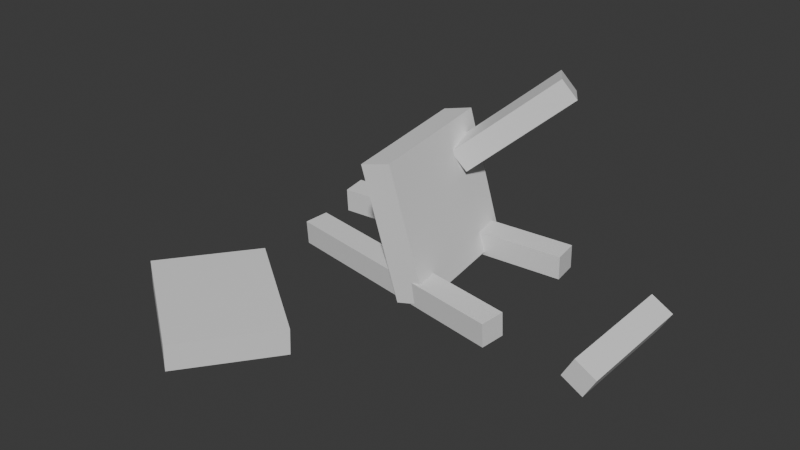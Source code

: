 # Source: BrokenChair2.blend  (saved by Blender 4.3.32; exported with 4.5.12 LTS)
import bpy
from mathutils import Matrix  # noqa: F401  (used for matrix-valued properties, if any)

bpy.ops.wm.read_factory_settings(use_empty=True)
scene = bpy.context.scene
scene.name = 'Scene'

# ---- collections
col_collection = bpy.data.collections.new('Collection'); scene.collection.children.link(col_collection)

# ---- materials (node trees are filled in below, after node groups)
mat_material = bpy.data.materials.new('Material')
mat_material.alpha_threshold = 0.0
mat_material.roughness = 0.5
mat_material.line_color = (0.0, 0.0, 0.0, 1.0)
mat_material_001 = bpy.data.materials.new('Material.001')
mat_material_001.alpha_threshold = 0.0
mat_material_001.roughness = 0.5
mat_material_001.line_color = (0.0, 0.0, 0.0, 1.0)
mat_material_002 = bpy.data.materials.new('Material.002')
mat_material_002.alpha_threshold = 0.0
mat_material_002.roughness = 0.5
mat_material_002.line_color = (0.0, 0.0, 0.0, 1.0)
mat_material_003 = bpy.data.materials.new('Material.003')
mat_material_003.alpha_threshold = 0.0
mat_material_003.roughness = 0.5
mat_material_003.line_color = (0.0, 0.0, 0.0, 1.0)
mat_material_004 = bpy.data.materials.new('Material.004')
mat_material_004.alpha_threshold = 0.0
mat_material_004.roughness = 0.5
mat_material_004.line_color = (0.0, 0.0, 0.0, 1.0)

# ---- material node trees
mat_material.use_nodes = True; mat_material.node_tree.nodes.clear()
_N = mat_material.node_tree.nodes; _L = mat_material.node_tree.links
n0 = _N.new('ShaderNodeOutputMaterial'); n0.name = 'Material Output'; n0.location = (300, 300)
n1 = _N.new('ShaderNodeBsdfPrincipled'); n1.name = 'Principled BSDF'; n1.location = (10, 300)
n1.inputs[3].default_value = 1.45
_L.new(n1.outputs[0], n0.inputs[0])
n0.is_active_output = True
mat_material_001.use_nodes = True; mat_material_001.node_tree.nodes.clear()
_N = mat_material_001.node_tree.nodes; _L = mat_material_001.node_tree.links
n0 = _N.new('ShaderNodeOutputMaterial'); n0.name = 'Material Output'; n0.location = (300, 300)
n1 = _N.new('ShaderNodeBsdfPrincipled'); n1.name = 'Principled BSDF'; n1.location = (10, 300)
n1.inputs[3].default_value = 1.45
_L.new(n1.outputs[0], n0.inputs[0])
n0.is_active_output = True
mat_material_002.use_nodes = True; mat_material_002.node_tree.nodes.clear()
_N = mat_material_002.node_tree.nodes; _L = mat_material_002.node_tree.links
n0 = _N.new('ShaderNodeOutputMaterial'); n0.name = 'Material Output'; n0.location = (300, 300)
n1 = _N.new('ShaderNodeBsdfPrincipled'); n1.name = 'Principled BSDF'; n1.location = (10, 300)
n1.inputs[3].default_value = 1.45
_L.new(n1.outputs[0], n0.inputs[0])
n0.is_active_output = True
mat_material_003.use_nodes = True; mat_material_003.node_tree.nodes.clear()
_N = mat_material_003.node_tree.nodes; _L = mat_material_003.node_tree.links
n0 = _N.new('ShaderNodeOutputMaterial'); n0.name = 'Material Output'; n0.location = (300, 300)
n1 = _N.new('ShaderNodeBsdfPrincipled'); n1.name = 'Principled BSDF'; n1.location = (10, 300)
n1.inputs[3].default_value = 1.45
_L.new(n1.outputs[0], n0.inputs[0])
n0.is_active_output = True
mat_material_004.use_nodes = True; mat_material_004.node_tree.nodes.clear()
_N = mat_material_004.node_tree.nodes; _L = mat_material_004.node_tree.links
n0 = _N.new('ShaderNodeOutputMaterial'); n0.name = 'Material Output'; n0.location = (300, 300)
n1 = _N.new('ShaderNodeBsdfPrincipled'); n1.name = 'Principled BSDF'; n1.location = (10, 300)
n1.inputs[3].default_value = 1.45
_L.new(n1.outputs[0], n0.inputs[0])
n0.is_active_output = True

# ---- world
world_world = bpy.data.worlds.new('World'); scene.world = world_world
world_world.use_nodes = True; world_world.node_tree.nodes.clear()
_N = world_world.node_tree.nodes; _L = world_world.node_tree.links
n0 = _N.new('ShaderNodeOutputWorld'); n0.name = 'World Output'; n0.location = (300, 300)
n1 = _N.new('ShaderNodeBackground'); n1.name = 'Background'; n1.location = (10, 300)
n1.inputs[0].default_value = (0.05088, 0.05088, 0.05088, 1.0)
_L.new(n1.outputs[0], n0.inputs[0])
n0.is_active_output = True
world_world.color = (0.05088, 0.05088, 0.05088)
world_world.sun_shadow_jitter_overblur = 0.0

# ---- meshes
me_cube = bpy.data.meshes.new('Cube')
me_cube.from_pydata([(1.0, 1.0, 1.0), (1.0, 1.0, -1.0), (1.0, -1.0, 1.0), (1.0, -1.0, -1.0), (-1.0, 1.0, 1.0), (-1.0, 1.0, -1.0), (-1.0, -1.0, 1.0), (-1.0, -1.0, -1.0)], [], [(0, 4, 6, 2), (3, 2, 6, 7), (7, 6, 4, 5), (5, 1, 3, 7), (1, 0, 2, 3), (5, 4, 0, 1)])
_uv = me_cube.uv_layers.new(name='UVMap')
_uv.uv.foreach_set('vector', [0.625, 0.5, 0.875, 0.5, 0.875, 0.75, 0.625, 0.75, 0.375, 0.75, 0.625, 0.75, 0.625, 1.0, 0.375, 1.0, 0.375, 0.0, 0.625, 0.0, 0.625, 0.25, 0.375, 0.25, 0.125, 0.5, 0.375, 0.5, 0.375, 0.75, 0.125, 0.75, 0.375, 0.5, 0.625, 0.5, 0.625, 0.75, 0.375, 0.75, 0.375, 0.25, 0.625, 0.25, 0.625, 0.5, 0.375, 0.5])
me_cube.materials.append(mat_material)
me_cube.use_mirror_vertex_groups = False
me_cube.update()
me_cube_001 = bpy.data.meshes.new('Cube.001')
me_cube_001.from_pydata([(1.0, 1.0, 1.0), (1.0, 1.0, -1.0), (1.0, -1.0, 1.0), (1.0, -1.0, -1.0), (-1.0, 1.0, 1.0), (-1.0, 1.0, -1.0), (-1.0, -1.0, 1.0), (-1.0, -1.0, -1.0)], [], [(0, 4, 6, 2), (3, 2, 6, 7), (7, 6, 4, 5), (5, 1, 3, 7), (1, 0, 2, 3), (5, 4, 0, 1)])
_uv = me_cube_001.uv_layers.new(name='UVMap')
_uv.uv.foreach_set('vector', [0.625, 0.5, 0.875, 0.5, 0.875, 0.75, 0.625, 0.75, 0.375, 0.75, 0.625, 0.75, 0.625, 1.0, 0.375, 1.0, 0.375, 0.0, 0.625, 0.0, 0.625, 0.25, 0.375, 0.25, 0.125, 0.5, 0.375, 0.5, 0.375, 0.75, 0.125, 0.75, 0.375, 0.5, 0.625, 0.5, 0.625, 0.75, 0.375, 0.75, 0.375, 0.25, 0.625, 0.25, 0.625, 0.5, 0.375, 0.5])
me_cube_001.materials.append(mat_material_001)
me_cube_001.use_mirror_vertex_groups = False
me_cube_001.update()
me_cube_002 = bpy.data.meshes.new('Cube.002')
me_cube_002.from_pydata([(1.0, 1.0, 1.0), (1.0, 1.0, -1.0), (1.0, -1.0, 1.0), (1.0, -1.0, -1.0), (-1.0, 1.0, 1.0), (-1.0, 1.0, -1.0), (-1.0, -1.0, 1.0), (-1.0, -1.0, -1.0)], [], [(0, 4, 6, 2), (3, 2, 6, 7), (7, 6, 4, 5), (5, 1, 3, 7), (1, 0, 2, 3), (5, 4, 0, 1)])
_uv = me_cube_002.uv_layers.new(name='UVMap')
_uv.uv.foreach_set('vector', [0.625, 0.5, 0.875, 0.5, 0.875, 0.75, 0.625, 0.75, 0.375, 0.75, 0.625, 0.75, 0.625, 1.0, 0.375, 1.0, 0.375, 0.0, 0.625, 0.0, 0.625, 0.25, 0.375, 0.25, 0.125, 0.5, 0.375, 0.5, 0.375, 0.75, 0.125, 0.75, 0.375, 0.5, 0.625, 0.5, 0.625, 0.75, 0.375, 0.75, 0.375, 0.25, 0.625, 0.25, 0.625, 0.5, 0.375, 0.5])
me_cube_002.materials.append(mat_material_002)
me_cube_002.use_mirror_vertex_groups = False
me_cube_002.update()
me_cube_003 = bpy.data.meshes.new('Cube.003')
me_cube_003.from_pydata([(1.0, 1.0, 1.0), (1.0, 1.0, -1.0), (1.0, -1.0, 1.0), (1.0, -1.0, -1.0), (-1.0, 1.0, 1.0), (-1.0, 1.0, -1.0), (-1.0, -1.0, 1.0), (-1.0, -1.0, -1.0)], [], [(0, 4, 6, 2), (3, 2, 6, 7), (7, 6, 4, 5), (5, 1, 3, 7), (1, 0, 2, 3), (5, 4, 0, 1)])
_uv = me_cube_003.uv_layers.new(name='UVMap')
_uv.uv.foreach_set('vector', [0.625, 0.5, 0.875, 0.5, 0.875, 0.75, 0.625, 0.75, 0.375, 0.75, 0.625, 0.75, 0.625, 1.0, 0.375, 1.0, 0.375, 0.0, 0.625, 0.0, 0.625, 0.25, 0.375, 0.25, 0.125, 0.5, 0.375, 0.5, 0.375, 0.75, 0.125, 0.75, 0.375, 0.5, 0.625, 0.5, 0.625, 0.75, 0.375, 0.75, 0.375, 0.25, 0.625, 0.25, 0.625, 0.5, 0.375, 0.5])
me_cube_003.materials.append(mat_material_003)
me_cube_003.use_mirror_vertex_groups = False
me_cube_003.update()
me_cube_004 = bpy.data.meshes.new('Cube.004')
me_cube_004.from_pydata([(-1.0, -1.0, -1.0), (-1.0, -1.0, 1.0), (-1.0, 1.0, -1.0), (-1.0, 1.0, 1.0), (1.0, -1.0, -1.0), (1.0, -1.0, 1.0), (1.0, 1.0, -1.0), (1.0, 1.0, 1.0)], [], [(0, 1, 3, 2), (2, 3, 7, 6), (6, 7, 5, 4), (4, 5, 1, 0), (2, 6, 4, 0), (7, 3, 1, 5)])
_uv = me_cube_004.uv_layers.new(name='UVMap')
_uv.uv.foreach_set('vector', [0.375, 0.0, 0.625, 0.0, 0.625, 0.25, 0.375, 0.25, 0.375, 0.25, 0.625, 0.25, 0.625, 0.5, 0.375, 0.5, 0.375, 0.5, 0.625, 0.5, 0.625, 0.75, 0.375, 0.75, 0.375, 0.75, 0.625, 0.75, 0.625, 1.0, 0.375, 1.0, 0.125, 0.5, 0.375, 0.5, 0.375, 0.75, 0.125, 0.75, 0.625, 0.5, 0.875, 0.5, 0.875, 0.75, 0.625, 0.75])
me_cube_004.update()
me_cube_005 = bpy.data.meshes.new('Cube.005')
me_cube_005.from_pydata([(1.0, 1.0, 1.0), (1.0, 1.0, -1.0), (1.0, -1.0, 1.0), (1.0, -1.0, -1.0), (-1.0, 1.0, 1.0), (-1.0, 1.0, -1.0), (-1.0, -1.0, 1.0), (-1.0, -1.0, -1.0)], [], [(0, 4, 6, 2), (3, 2, 6, 7), (7, 6, 4, 5), (5, 1, 3, 7), (1, 0, 2, 3), (5, 4, 0, 1)])
_uv = me_cube_005.uv_layers.new(name='UVMap')
_uv.uv.foreach_set('vector', [0.625, 0.5, 0.875, 0.5, 0.875, 0.75, 0.625, 0.75, 0.375, 0.75, 0.625, 0.75, 0.625, 1.0, 0.375, 1.0, 0.375, 0.0, 0.625, 0.0, 0.625, 0.25, 0.375, 0.25, 0.125, 0.5, 0.375, 0.5, 0.375, 0.75, 0.125, 0.75, 0.375, 0.5, 0.625, 0.5, 0.625, 0.75, 0.375, 0.75, 0.375, 0.25, 0.625, 0.25, 0.625, 0.5, 0.375, 0.5])
me_cube_005.materials.append(mat_material_004)
me_cube_005.use_mirror_vertex_groups = False
me_cube_005.update()

# ---- objects
ob_cube = bpy.data.objects.new('Cube', me_cube)
ob_cube_001 = bpy.data.objects.new('Cube.001', me_cube_001)
ob_cube_002 = bpy.data.objects.new('Cube.002', me_cube_002)
ob_cube_003 = bpy.data.objects.new('Cube.003', me_cube_003)
ob_cube_004 = bpy.data.objects.new('Cube.004', me_cube_004)
ob_cube_005 = bpy.data.objects.new('Cube.005', me_cube_005)

# ---- transforms, parenting, visibility, modifiers, constraints
ob_cube.location = (0.3319, 0.9166, 0.1459)
ob_cube.rotation_euler = (1.556, 0.07756, -1.478)
ob_cube.scale = (0.12, 0.12, 1.2)
ob_cube.lock_rotations_4d = False
ob_cube.empty_display_type = 'ARROWS'
ob_cube.lineart.crease_threshold = 0.0
ob_cube_001.location = (0.8818, 1.028, 1.348)
ob_cube_001.rotation_euler = (2.226, 0.002799, -0.9812)
ob_cube_001.scale = (0.12, 0.12, 0.6)
ob_cube_001.lock_rotations_4d = False
ob_cube_001.empty_display_type = 'ARROWS'
ob_cube_001.lineart.crease_threshold = 0.0
ob_cube_002.location = (2.54, 0.2413, 0.06263)
ob_cube_002.rotation_euler = (1.491, 1.058, -3.227)
ob_cube_002.scale = (0.12, 0.12, 0.6)
ob_cube_002.lock_rotations_4d = False
ob_cube_002.empty_display_type = 'ARROWS'
ob_cube_002.lineart.crease_threshold = 0.0
ob_cube_003.location = (0.4328, -0.05283, 0.07193)
ob_cube_003.rotation_euler = (1.556, 0.07756, -1.728)
ob_cube_003.scale = (0.12, 0.12, 1.2)
ob_cube_003.lock_rotations_4d = False
ob_cube_003.empty_display_type = 'ARROWS'
ob_cube_003.lineart.crease_threshold = 0.0
ob_cube_004.location = (0.4883, 0.4034, 0.6388)
ob_cube_004.rotation_euler = (1.817, 0.05084, -1.461)
ob_cube_004.scale = (0.68, 0.67, 0.15)
ob_cube_005.location = (-0.3478, -1.522, 0.1222)
ob_cube_005.rotation_euler = (-1.648, -3.126, 0.9611)
ob_cube_005.scale = (0.51, 0.13, 0.63)
ob_cube_005.lock_rotations_4d = False
ob_cube_005.empty_display_type = 'ARROWS'
ob_cube_005.lineart.crease_threshold = 0.0

# ---- collection membership
col_collection.objects.link(ob_cube)
col_collection.objects.link(ob_cube_001)
col_collection.objects.link(ob_cube_002)
col_collection.objects.link(ob_cube_003)
col_collection.objects.link(ob_cube_004)
col_collection.objects.link(ob_cube_005)

# ---- scene / render settings (as saved in the file)
scene.frame_start = 1; scene.frame_end = 250; scene.frame_set(1)
scene.render.engine = 'BLENDER_EEVEE_NEXT'
bpy.context.view_layer.update()

# ---- added for rendering (the .blend has no active camera and no usable light): camera, sun
cam_auto = bpy.data.cameras.new('AutoCamera')
cam_auto.lens = 50.0
cam_auto.sensor_width = 36.0
cam_auto.clip_end = 1000.0
ob_auto_camera = bpy.data.objects.new('AutoCamera', cam_auto)
scene.collection.objects.link(ob_auto_camera)
ob_auto_camera.location = (6.06725, -6.78757, 5.07656)
ob_auto_camera.rotation_euler = (1.09748, -7.21219e-08, 0.694738)
scene.camera = ob_auto_camera
light_auto_sun = bpy.data.lights.new('AutoSun', 'SUN')
light_auto_sun.energy = 3.0
light_auto_sun.angle = 0.0523599
ob_auto_sun = bpy.data.objects.new('AutoSun', light_auto_sun)
scene.collection.objects.link(ob_auto_sun)
ob_auto_sun.rotation_euler = (0.872665, 0.174533, 0.523599)
bpy.context.view_layer.update()
